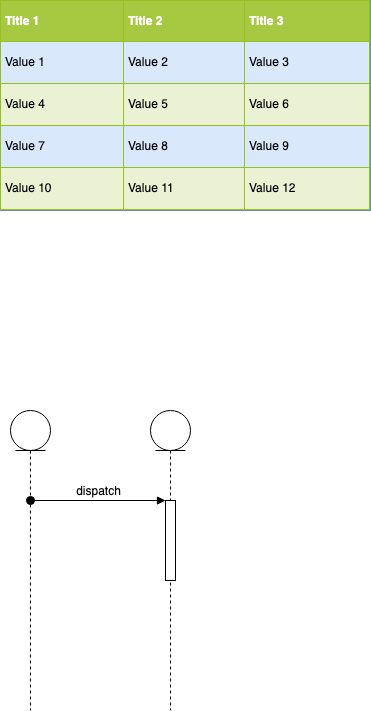

The diagram above was exported from draw.io. Its source (the exported page's mxGraphModel, read from the mxfile embedded in the PNG):
<mxGraphModel dx="2066" dy="1106" grid="1" gridSize="10" guides="1" tooltips="1" connect="1" arrows="1" fold="1" page="1" pageScale="1" pageWidth="827" pageHeight="1169" math="0" shadow="0">
  <root>
    <mxCell id="0" />
    <mxCell id="1" parent="0" />
    <mxCell id="cSjG1-ERYusbPXAQn2s2-1" value="&lt;table border=&quot;1&quot; width=&quot;100%&quot; height=&quot;100%&quot; cellpadding=&quot;4&quot; style=&quot;width:100%;height:100%;border-collapse:collapse;&quot;&gt;&lt;tr style=&quot;background-color:#A7C942;color:#ffffff;border:1px solid #98bf21;&quot;&gt;&lt;th align=&quot;left&quot;&gt;Title 1&lt;/th&gt;&lt;th align=&quot;left&quot;&gt;Title 2&lt;/th&gt;&lt;th align=&quot;left&quot;&gt;Title 3&lt;/th&gt;&lt;/tr&gt;&lt;tr style=&quot;border:1px solid #98bf21;&quot;&gt;&lt;td&gt;Value 1&lt;/td&gt;&lt;td&gt;Value 2&lt;/td&gt;&lt;td&gt;Value 3&lt;/td&gt;&lt;/tr&gt;&lt;tr style=&quot;background-color:#EAF2D3;border:1px solid #98bf21;&quot;&gt;&lt;td&gt;Value 4&lt;/td&gt;&lt;td&gt;Value 5&lt;/td&gt;&lt;td&gt;Value 6&lt;/td&gt;&lt;/tr&gt;&lt;tr style=&quot;border:1px solid #98bf21;&quot;&gt;&lt;td&gt;Value 7&lt;/td&gt;&lt;td&gt;Value 8&lt;/td&gt;&lt;td&gt;Value 9&lt;/td&gt;&lt;/tr&gt;&lt;tr style=&quot;background-color:#EAF2D3;border:1px solid #98bf21;&quot;&gt;&lt;td&gt;Value 10&lt;/td&gt;&lt;td&gt;Value 11&lt;/td&gt;&lt;td&gt;Value 12&lt;/td&gt;&lt;/tr&gt;&lt;/table&gt;" style="text;html=1;strokeColor=#6c8ebf;fillColor=#dae8fc;overflow=fill;rounded=0;" vertex="1" parent="1">
      <mxGeometry x="120" y="210" width="370" height="210" as="geometry" />
    </mxCell>
    <mxCell id="cSjG1-ERYusbPXAQn2s2-2" value="" style="shape=umlLifeline;participant=umlEntity;perimeter=lifelinePerimeter;whiteSpace=wrap;html=1;container=1;collapsible=0;recursiveResize=0;verticalAlign=top;spacingTop=36;outlineConnect=0;" vertex="1" parent="1">
      <mxGeometry x="130" y="620" width="40" height="300" as="geometry" />
    </mxCell>
    <mxCell id="cSjG1-ERYusbPXAQn2s2-5" value="dispatch" style="html=1;verticalAlign=bottom;startArrow=oval;endArrow=block;startSize=8;" edge="1" target="cSjG1-ERYusbPXAQn2s2-4" parent="cSjG1-ERYusbPXAQn2s2-2">
      <mxGeometry relative="1" as="geometry">
        <mxPoint x="20" y="90" as="sourcePoint" />
      </mxGeometry>
    </mxCell>
    <mxCell id="cSjG1-ERYusbPXAQn2s2-3" value="" style="shape=umlLifeline;participant=umlEntity;perimeter=lifelinePerimeter;whiteSpace=wrap;html=1;container=1;collapsible=0;recursiveResize=0;verticalAlign=top;spacingTop=36;outlineConnect=0;" vertex="1" parent="1">
      <mxGeometry x="270" y="620" width="40" height="300" as="geometry" />
    </mxCell>
    <mxCell id="cSjG1-ERYusbPXAQn2s2-4" value="" style="html=1;points=[];perimeter=orthogonalPerimeter;" vertex="1" parent="1">
      <mxGeometry x="285" y="710" width="10" height="80" as="geometry" />
    </mxCell>
  </root>
</mxGraphModel>